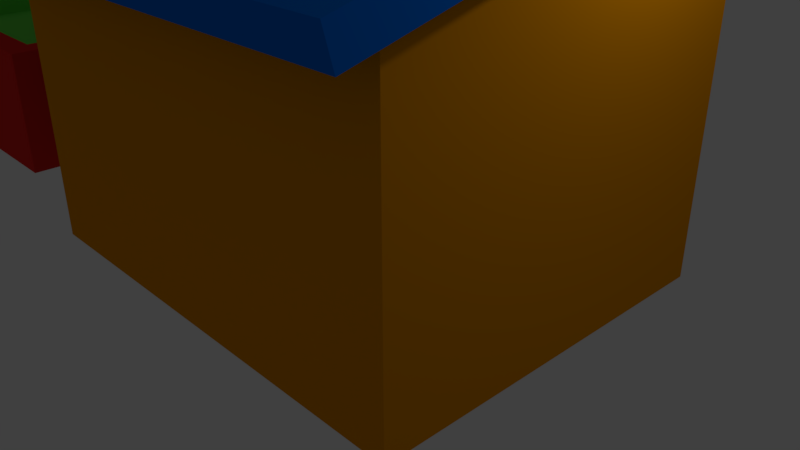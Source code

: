 # Source: NewPowerHouse_2_.blend  (saved by Blender 2.79.0; exported with 4.5.12 LTS)
import bpy
from mathutils import Matrix  # noqa: F401  (used for matrix-valued properties, if any)

bpy.ops.wm.read_factory_settings(use_empty=True)
scene = bpy.context.scene
scene.name = 'Scene'

# ---- collections
col_collection_1 = bpy.data.collections.new('Collection 1'); scene.collection.children.link(col_collection_1)

# ---- materials (node trees are filled in below, after node groups)
mat_terrace_001 = bpy.data.materials.new('Terrace.001')
mat_terrace_001.alpha_threshold = 0.0
mat_terrace_001.use_transparent_shadow = False
mat_terrace_001.diffuse_color = (0.0, 0.1695, 0.8, 1.0)
mat_terrace_001.roughness = 0.5
mat_material_002 = bpy.data.materials.new('Material.002')
mat_material_002.alpha_threshold = 0.0
mat_material_002.use_transparent_shadow = False
mat_material_002.diffuse_color = (0.0, 0.0, 0.0, 1.0)
mat_material_002.roughness = 0.5
mat_material_003 = bpy.data.materials.new('Material.003')
mat_material_003.alpha_threshold = 0.0
mat_material_003.use_transparent_shadow = False
mat_material_003.diffuse_color = (0.01119, 0.7108, 0.8, 1.0)
mat_material_003.roughness = 0.5
mat_material_004 = bpy.data.materials.new('Material.004')
mat_material_004.alpha_threshold = 0.0
mat_material_004.use_transparent_shadow = False
mat_material_004.diffuse_color = (0.0331, 0.0331, 0.0331, 1.0)
mat_material_004.roughness = 0.5
mat_body = bpy.data.materials.new('Body')
mat_body.alpha_threshold = 0.0
mat_body.use_transparent_shadow = False
mat_body.diffuse_color = (0.8, 0.02715, 0.02118, 1.0)
mat_body.roughness = 0.5
mat_inner = bpy.data.materials.new('Inner')
mat_inner.alpha_threshold = 0.0
mat_inner.use_transparent_shadow = False
mat_inner.diffuse_color = (0.1768, 0.8, 0.09281, 1.0)
mat_inner.roughness = 0.5
mat_pipe = bpy.data.materials.new('Pipe')
mat_pipe.alpha_threshold = 0.0
mat_pipe.use_transparent_shadow = False
mat_pipe.diffuse_color = (0.06848, 0.2961, 0.04374, 1.0)
mat_pipe.roughness = 0.5
mat_pipe_001 = bpy.data.materials.new('Pipe.001')
mat_pipe_001.alpha_threshold = 0.0
mat_pipe_001.use_transparent_shadow = False
mat_pipe_001.diffuse_color = (0.06848, 0.2961, 0.04374, 1.0)
mat_pipe_001.roughness = 0.5
mat_circuit = bpy.data.materials.new('Circuit')
mat_circuit.alpha_threshold = 0.0
mat_circuit.use_transparent_shadow = False
mat_circuit.diffuse_color = (0.05497, 0.05497, 0.05497, 1.0)
mat_circuit.roughness = 0.5
mat_base = bpy.data.materials.new('Base')
mat_base.alpha_threshold = 0.0
mat_base.use_transparent_shadow = False
mat_base.diffuse_color = (0.9699, 0.8857, 0.02935, 1.0)
mat_base.roughness = 0.5
mat_top = bpy.data.materials.new('Top')
mat_top.alpha_threshold = 0.0
mat_top.use_transparent_shadow = False
mat_top.diffuse_color = (0.02365, 0.02365, 0.02365, 1.0)
mat_top.roughness = 0.5
mat_building = bpy.data.materials.new('Building')
mat_building.alpha_threshold = 0.0
mat_building.use_transparent_shadow = False
mat_building.diffuse_color = (0.8, 0.2913, 0.0, 1.0)
mat_building.roughness = 0.5
mat_windows = bpy.data.materials.new('Windows')
mat_windows.alpha_threshold = 0.0
mat_windows.use_transparent_shadow = False
mat_windows.diffuse_color = (0.0272, 0.1025, 0.8, 1.0)
mat_windows.roughness = 0.5
mat_door = bpy.data.materials.new('Door')
mat_door.alpha_threshold = 0.0
mat_door.use_transparent_shadow = False
mat_door.diffuse_color = (0.003258, 0.8, 0.0, 1.0)
mat_door.roughness = 0.5
mat_door_border = bpy.data.materials.new('Door_Border')
mat_door_border.alpha_threshold = 0.0
mat_door_border.use_transparent_shadow = False
mat_door_border.diffuse_color = (0.0005154, 0.0005154, 0.0005154, 1.0)
mat_door_border.roughness = 0.5
mat_window_border = bpy.data.materials.new('Window_Border')
mat_window_border.alpha_threshold = 0.0
mat_window_border.use_transparent_shadow = False
mat_window_border.diffuse_color = (0.01002, 0.01002, 0.01002, 1.0)
mat_window_border.roughness = 0.5
mat_terrace = bpy.data.materials.new('Terrace')
mat_terrace.alpha_threshold = 0.0
mat_terrace.use_transparent_shadow = False
mat_terrace.diffuse_color = (0.02695, 0.1038, 0.4292, 1.0)
mat_terrace.roughness = 0.5
mat_front_border = bpy.data.materials.new('Front_Border')
mat_front_border.alpha_threshold = 0.0
mat_front_border.use_transparent_shadow = False
mat_front_border.diffuse_color = (0.8, 0.291, 0.0, 1.0)
mat_front_border.roughness = 0.5

# ---- material node trees

# ---- world
world_world = bpy.data.worlds.new('World'); scene.world = world_world
world_world.color = (0.05088, 0.05088, 0.05088)
world_world.use_sun_shadow = False
world_world.sun_shadow_jitter_overblur = 0.0
world_world.cycles.sampling_method = 'MANUAL'

# ---- cameras
cam_camera = bpy.data.cameras.new('Camera')
cam_camera.clip_end = 100.0
cam_camera.lens = 35.0
cam_camera.sensor_width = 32.0
cam_camera.sensor_height = 18.0
cam_camera.ortho_scale = 7.314
cam_camera.dof.focus_distance = 0.0
cam_camera.dof.aperture_fstop = 128.0

# ---- lights
light_lamp = bpy.data.lights.new('Lamp', 'POINT')
light_lamp.transmission_factor = 0.0
light_lamp.cutoff_distance = 30.0
light_lamp.energy = 100.0
light_lamp.shadow_buffer_clip_start = 1.001
light_lamp.shadow_soft_size = 0.1
light_lamp.shadow_maximum_resolution = 0.006
light_lamp.use_absolute_resolution = True

# ---- meshes
me_cube = bpy.data.meshes.new('Cube')
me_cube.from_pydata([(-1.0, -1.0, -1.0), (-1.0, -1.0, 1.0), (-1.0, 1.0, -1.0), (-1.0, 1.0, 1.0), (1.0, -1.0, -1.0), (1.0, -1.0, 1.0), (1.0, 1.0, -1.0), (1.0, 1.0, 1.0), (-0.9074, -0.9074, 1.0), (-0.9074, 0.9074, 1.0), (0.9074, 0.9074, 1.0), (0.9074, -0.9074, 1.0), (-0.9074, -0.9074, -0.3421), (-0.9074, 0.9074, -0.3421), (0.9074, 0.9074, -0.3421), (0.9074, -0.9074, -0.3421)], [], [(0, 1, 3, 2), (2, 3, 7, 6), (6, 7, 5, 4), (4, 5, 1, 0), (2, 6, 4, 0), (1, 5, 11, 8), (11, 10, 14, 15), (7, 3, 9, 10), (5, 7, 10, 11), (3, 1, 8, 9), (14, 13, 12, 15), (9, 8, 12, 13), (8, 11, 15, 12), (10, 9, 13, 14)])
me_cube.materials.append(mat_terrace_001)
me_cube.use_remesh_preserve_volume = False
me_cube.use_remesh_preserve_attributes = False
me_cube.use_mirror_vertex_groups = False
me_cube.update()
me_cylinder_007 = bpy.data.meshes.new('Cylinder.007')
me_cylinder_007.from_pydata([(0.0, 1.0, -1.0), (0.0, 1.0, 1.0), (0.9511, 0.309, -1.0), (0.9511, 0.309, 1.0), (0.5878, -0.809, -1.0), (0.5878, -0.809, 1.0), (-0.5878, -0.809, -1.0), (-0.5878, -0.809, 1.0), (-0.9511, 0.309, -1.0), (-0.9511, 0.309, 1.0)], [], [(0, 1, 3, 2), (2, 3, 5, 4), (4, 5, 7, 6), (3, 1, 9, 7, 5), (6, 7, 9, 8), (8, 9, 1, 0), (0, 2, 4, 6, 8)])
me_cylinder_007.materials.append(mat_material_002)
me_cylinder_007.use_remesh_preserve_volume = False
me_cylinder_007.use_remesh_preserve_attributes = False
me_cylinder_007.use_mirror_vertex_groups = False
me_cylinder_007.update()
me_cylinder_006 = bpy.data.meshes.new('Cylinder.006')
me_cylinder_006.from_pydata([(0.0, 1.0, -1.0), (0.0, 1.0, 1.0), (0.9511, 0.309, -1.0), (0.9511, 0.309, 1.0), (0.5878, -0.809, -1.0), (0.5878, -0.809, 1.0), (-0.5878, -0.809, -1.0), (-0.5878, -0.809, 1.0), (-0.9511, 0.309, -1.0), (-0.9511, 0.309, 1.0)], [], [(0, 1, 3, 2), (2, 3, 5, 4), (4, 5, 7, 6), (3, 1, 9, 7, 5), (6, 7, 9, 8), (8, 9, 1, 0), (0, 2, 4, 6, 8)])
me_cylinder_006.materials.append(mat_material_002)
me_cylinder_006.use_remesh_preserve_volume = False
me_cylinder_006.use_remesh_preserve_attributes = False
me_cylinder_006.use_mirror_vertex_groups = False
me_cylinder_006.update()
me_cube_007 = bpy.data.meshes.new('Cube.007')
me_cube_007.from_pydata([(-1.0, -1.0, -0.8809), (-1.0, -1.0, 0.3416), (-1.0, 1.0, -0.8809), (-1.0, 1.0, 0.3416), (1.0, -1.0, -0.8809), (1.0, -1.0, 0.3416), (1.0, 1.0, -0.8809), (1.0, 1.0, 0.3416)], [], [(0, 1, 3, 2), (2, 3, 7, 6), (6, 7, 5, 4), (4, 5, 1, 0), (2, 6, 4, 0), (7, 3, 1, 5)])
me_cube_007.materials.append(mat_material_003)
me_cube_007.use_remesh_preserve_volume = False
me_cube_007.use_remesh_preserve_attributes = False
me_cube_007.use_mirror_vertex_groups = False
me_cube_007.update()
me_cylinder_005 = bpy.data.meshes.new('Cylinder.005')
me_cylinder_005.from_pydata([(0.0, 1.0, -1.0), (0.0, 1.0, 1.0), (0.9511, 0.309, -1.0), (0.9511, 0.309, 1.0), (0.5878, -0.809, -1.0), (0.5878, -0.809, 1.0), (-0.5878, -0.809, -1.0), (-0.5878, -0.809, 1.0), (-0.9511, 0.309, -1.0), (-0.9511, 0.309, 1.0), (-5.423e-09, 0.5451, -0.1817), (-5.423e-09, 0.5451, 0.1817), (0.5184, 0.1684, 0.1817), (0.5184, 0.1684, -0.1817), (0.3204, -0.441, 0.1817), (0.3204, -0.441, -0.1817), (-0.3204, -0.441, 0.1817), (-0.3204, -0.441, -0.1817), (-0.5184, 0.1684, 0.1817), (-0.5184, 0.1684, -0.1817)], [], [(11, 1, 3, 12), (12, 3, 5, 14), (14, 5, 7, 16), (3, 1, 9, 7, 5), (16, 7, 9, 18), (18, 9, 1, 11), (0, 2, 4, 6, 8), (8, 19, 10, 0), (19, 18, 11, 10), (6, 17, 19, 8), (17, 16, 18, 19), (4, 15, 17, 6), (15, 14, 16, 17), (2, 13, 15, 4), (13, 12, 14, 15), (0, 10, 13, 2), (10, 11, 12, 13)])
me_cylinder_005.materials.append(mat_material_004)
me_cylinder_005.use_remesh_preserve_volume = False
me_cylinder_005.use_remesh_preserve_attributes = False
me_cylinder_005.use_mirror_vertex_groups = False
me_cylinder_005.update()
me_cube_006 = bpy.data.meshes.new('Cube.006')
me_cube_006.from_pydata([(-1.0, -1.0, -1.0), (-1.0, -1.0, 1.0), (-1.0, 1.0, -1.0), (-1.0, 1.0, 1.0), (1.0, -1.0, -1.0), (1.0, -1.0, 1.0), (1.0, 1.0, -1.0), (1.0, 1.0, 1.0), (-0.8219, -0.8219, 1.0), (-0.8219, 0.8219, 1.0), (0.8219, 0.8219, 1.0), (0.8219, -0.8219, 1.0), (-0.8219, -0.8219, 0.6643), (-0.8219, 0.8219, 0.6643), (0.8219, 0.8219, 0.6643), (0.8219, -0.8219, 0.6643)], [], [(0, 1, 3, 2), (2, 3, 7, 6), (6, 7, 5, 4), (4, 5, 1, 0), (2, 6, 4, 0), (7, 3, 9, 10), (11, 10, 14, 15), (5, 7, 10, 11), (3, 1, 8, 9), (1, 5, 11, 8), (14, 13, 12, 15), (9, 8, 12, 13), (8, 11, 15, 12), (10, 9, 13, 14)])
me_cube_006.polygons.foreach_set('material_index', [0, 0, 0, 0, 0, 0, 1, 0, 0, 0, 1, 1, 1, 1])
me_cube_006.materials.append(mat_body)
me_cube_006.materials.append(mat_inner)
me_cube_006.use_remesh_preserve_volume = False
me_cube_006.use_remesh_preserve_attributes = False
me_cube_006.use_mirror_vertex_groups = False
me_cube_006.update()
me_cylinder_004 = bpy.data.meshes.new('Cylinder.004')
me_cylinder_004.from_pydata([(0.0, 1.0, -1.0), (0.0, 1.0, 1.0), (0.9511, 0.309, -1.0), (0.9511, 0.309, 1.0), (0.5878, -0.809, -1.0), (0.5878, -0.809, 1.0), (-0.5878, -0.809, -1.0), (-0.5878, -0.809, 1.0), (-0.9511, 0.309, -1.0), (-0.9511, 0.309, 1.0)], [], [(0, 1, 3, 2), (2, 3, 5, 4), (4, 5, 7, 6), (3, 1, 9, 7, 5), (6, 7, 9, 8), (8, 9, 1, 0), (0, 2, 4, 6, 8)])
me_cylinder_004.materials.append(mat_pipe)
me_cylinder_004.use_remesh_preserve_volume = False
me_cylinder_004.use_remesh_preserve_attributes = False
me_cylinder_004.use_mirror_vertex_groups = False
me_cylinder_004.update()
me_cylinder_003 = bpy.data.meshes.new('Cylinder.003')
me_cylinder_003.from_pydata([(0.0, 1.0, -1.0), (0.0, 1.0, 1.0), (0.9511, 0.309, -1.0), (0.9511, 0.309, 1.0), (0.5878, -0.809, -1.0), (0.5878, -0.809, 1.0), (-0.5878, -0.809, -1.0), (-0.5878, -0.809, 1.0), (-0.9511, 0.309, -1.0), (-0.9511, 0.309, 1.0)], [], [(0, 1, 3, 2), (2, 3, 5, 4), (4, 5, 7, 6), (3, 1, 9, 7, 5), (6, 7, 9, 8), (8, 9, 1, 0), (0, 2, 4, 6, 8)])
me_cylinder_003.materials.append(mat_material_002)
me_cylinder_003.use_remesh_preserve_volume = False
me_cylinder_003.use_remesh_preserve_attributes = False
me_cylinder_003.use_mirror_vertex_groups = False
me_cylinder_003.update()
me_cylinder_002 = bpy.data.meshes.new('Cylinder.002')
me_cylinder_002.from_pydata([(0.0, 1.0, -1.0), (0.0, 1.0, 1.0), (0.9511, 0.309, -1.0), (0.9511, 0.309, 1.0), (0.5878, -0.809, -1.0), (0.5878, -0.809, 1.0), (-0.5878, -0.809, -1.0), (-0.5878, -0.809, 1.0), (-0.9511, 0.309, -1.0), (-0.9511, 0.309, 1.0)], [], [(0, 1, 3, 2), (2, 3, 5, 4), (4, 5, 7, 6), (3, 1, 9, 7, 5), (6, 7, 9, 8), (8, 9, 1, 0), (0, 2, 4, 6, 8)])
me_cylinder_002.materials.append(mat_material_002)
me_cylinder_002.use_remesh_preserve_volume = False
me_cylinder_002.use_remesh_preserve_attributes = False
me_cylinder_002.use_mirror_vertex_groups = False
me_cylinder_002.update()
me_cylinder = bpy.data.meshes.new('Cylinder')
me_cylinder.from_pydata([(0.0, 1.0, -1.0), (0.0, 1.0, 1.0), (0.9511, 0.309, -1.0), (0.9511, 0.309, 1.0), (0.5878, -0.809, -1.0), (0.5878, -0.809, 1.0), (-0.5878, -0.809, -1.0), (-0.5878, -0.809, 1.0), (-0.9511, 0.309, -1.0), (-0.9511, 0.309, 1.0)], [], [(0, 1, 3, 2), (2, 3, 5, 4), (4, 5, 7, 6), (3, 1, 9, 7, 5), (6, 7, 9, 8), (8, 9, 1, 0), (0, 2, 4, 6, 8)])
me_cylinder.materials.append(mat_pipe_001)
me_cylinder.use_remesh_preserve_volume = False
me_cylinder.use_remesh_preserve_attributes = False
me_cylinder.use_mirror_vertex_groups = False
me_cylinder.update()
me_cube_005 = bpy.data.meshes.new('Cube.005')
me_cube_005.from_pydata([(-1.0, -1.0, -1.0), (-1.0, -1.0, 1.0), (-1.0, 1.0, -1.0), (-1.0, 1.0, 1.0), (1.0, -1.0, -1.0), (1.0, -1.0, 1.0), (1.0, 1.0, -1.0), (1.0, 1.0, 1.0)], [], [(0, 1, 3, 2), (2, 3, 7, 6), (6, 7, 5, 4), (4, 5, 1, 0), (2, 6, 4, 0), (7, 3, 1, 5)])
me_cube_005.materials.append(mat_circuit)
me_cube_005.use_remesh_preserve_volume = False
me_cube_005.use_remesh_preserve_attributes = False
me_cube_005.use_mirror_vertex_groups = False
me_cube_005.update()
me_cube_004 = bpy.data.meshes.new('Cube.004')
me_cube_004.from_pydata([(-1.0, -1.0, -1.0), (-1.0, -1.0, 1.0), (-1.0, 1.0, -1.0), (-1.0, 1.0, 1.0), (1.0, -1.0, -1.0), (1.0, -1.0, 1.0), (1.0, 1.0, -1.0), (1.0, 1.0, 1.0), (-0.7107, -0.7107, 1.0), (-0.7107, 0.7107, 1.0), (0.7107, 0.7107, 1.0), (0.7107, -0.7107, 1.0), (-0.7107, -0.7107, 0.009701), (-0.7107, 0.7107, 0.009701), (0.7107, 0.7107, 0.009701), (0.7107, -0.7107, 0.009701), (-1.265, -1.265, 1.142), (-1.265, 1.265, 1.142), (1.265, 1.265, 1.142), (1.265, -1.265, 1.142), (-0.899, -0.899, 1.142), (-0.899, 0.899, 1.142), (0.899, 0.899, 1.142), (0.899, -0.899, 1.142), (-1.265, -1.265, 1.382), (-1.265, 1.265, 1.382), (1.265, 1.265, 1.382), (1.265, -1.265, 1.382), (-0.899, -0.899, 1.382), (-0.899, 0.899, 1.382), (0.899, 0.899, 1.382), (0.899, -0.899, 1.382), (-0.8368, -0.8368, 0.05441), (-0.8368, -0.8368, 0.6123), (-0.8368, 0.8368, 0.6123), (-0.8368, 0.8368, 0.05441), (0.8368, 0.8368, 0.6123), (0.8368, 0.8368, 0.05441), (0.8368, -0.8368, 0.6123), (0.8368, -0.8368, 0.05441)], [], [(33, 1, 3, 34), (34, 3, 7, 36), (36, 7, 5, 38), (38, 5, 1, 33), (2, 6, 4, 0), (9, 10, 22, 21), (9, 8, 12, 13), (11, 8, 20, 23), (5, 7, 18, 19), (8, 9, 21, 20), (14, 13, 12, 15), (8, 11, 15, 12), (10, 9, 13, 14), (11, 10, 14, 15), (17, 16, 24, 25), (19, 18, 26, 27), (20, 21, 29, 28), (22, 23, 31, 30), (3, 1, 16, 17), (1, 5, 19, 16), (7, 3, 17, 18), (10, 11, 23, 22), (27, 26, 30, 31), (25, 24, 28, 29), (24, 27, 31, 28), (26, 25, 29, 30), (23, 20, 28, 31), (21, 22, 30, 29), (16, 19, 27, 24), (18, 17, 25, 26), (4, 39, 32, 0), (39, 38, 33, 32), (6, 37, 39, 4), (37, 36, 38, 39), (2, 35, 37, 6), (35, 34, 36, 37), (0, 32, 35, 2), (32, 33, 34, 35)])
me_cube_004.polygons.foreach_set('material_index', [0, 0, 0, 0, 0, 1, 0, 1, 1, 1, 0, 0, 0, 0, 1, 1, 1, 1, 1, 1, 1, 1, 1, 1, 1, 1, 1, 1, 1, 1, 0, 0, 0, 0, 0, 0, 0, 0])
me_cube_004.materials.append(mat_base)
me_cube_004.materials.append(mat_top)
me_cube_004.use_remesh_preserve_volume = False
me_cube_004.use_remesh_preserve_attributes = False
me_cube_004.use_mirror_vertex_groups = False
me_cube_004.update()
me_cube_003 = bpy.data.meshes.new('Cube.003')
me_cube_003.from_pydata([(-1.0, -1.0, -1.0), (-1.0, -1.0, 0.5451), (1.0, -1.0, -1.0), (1.0, -1.0, 0.5451), (-0.9122, -0.9122, 0.5451), (-0.9122, 0.9122, 1.0), (0.9122, 0.9122, 1.0), (0.9122, -0.9122, 0.2085), (-0.9122, -0.9122, 0.5215), (-0.9122, 0.9122, 0.8581), (0.9122, 0.9122, 0.8581), (0.9122, -0.9122, 0.5215), (-0.9132, 1.0, -0.9132), (-1.0, 0.9132, -1.0), (-0.9132, 1.0, 0.9132), (-1.0, 0.9132, 1.0), (0.9132, 1.0, -0.9132), (1.0, 0.9132, -1.0), (1.0, 0.9132, 1.0), (0.9132, 1.0, 0.9132), (-1.0, -1.0, 0.0), (1.0, -1.0, 0.0), (-0.9132, 1.0, 0.0), (-1.0, 0.9132, 0.0), (1.0, 0.9132, 0.0), (0.9132, 1.0, 0.0), (-0.25, -1.0, -1.0), (-0.25, -1.0, 0.5451), (-0.2281, 0.9122, 1.0), (-0.2281, -0.9122, 0.5451), (-0.2281, 0.9122, 0.8581), (-0.2281, -0.9122, 0.5215), (-0.25, 0.9132, -1.0), (-0.2283, 1.0, -0.9132), (-0.25, 0.9132, 1.0), (-0.2283, 1.0, 0.9132), (-0.25, -1.0, 0.0), (-0.2283, 1.0, 0.0), (0.2188, -1.0, -1.0), (0.1995, 0.9122, 1.0), (0.1995, 0.9122, 0.8581), (0.1998, 1.0, -0.9132), (0.2188, 0.9132, 1.0), (0.1998, 1.0, 0.0), (0.2188, -1.0, 0.5451), (0.1995, -0.9122, 0.5451), (0.1995, -0.9122, 0.5215), (0.2188, 0.9132, -1.0), (0.1998, 1.0, 0.9132), (0.2188, -1.0, 0.0), (-0.2089, 1.0, -0.07813), (-0.2089, 1.0, -0.9085), (0.1804, 1.0, -0.9085), (0.1804, 1.0, -0.07813), (-0.2089, 0.958, -0.07813), (-0.2089, 0.958, -0.9085), (0.1804, 0.958, -0.9085), (0.1804, 0.958, -0.07813), (-0.4375, -1.0, 0.5451), (-0.3991, -0.9122, 0.5451), (-0.3991, -0.9122, 0.5215), (-0.4375, 0.9132, -1.0), (-0.3995, 1.0, 0.9132), (-0.4375, -1.0, 0.0), (-0.4375, -1.0, -1.0), (-0.3991, 0.9122, 1.0), (-0.3991, 0.9122, 0.8581), (-0.3995, 1.0, -0.9132), (-0.4375, 0.9132, 1.0), (-0.3995, 1.0, 0.0), (-0.8594, -1.0, 0.5451), (-0.7839, -0.9122, 0.5451), (-0.7839, -0.9122, 0.4032), (-0.8594, 0.9132, -1.0), (-0.7848, 1.0, 0.9132), (-0.8594, -1.0, 0.0), (-0.8594, -1.0, -1.0), (-0.7839, 0.9122, 1.0), (-0.7839, 0.9122, 0.8581), (-0.7848, 1.0, -0.9132), (-0.8594, 0.9132, 1.0), (-0.7848, 1.0, 0.0), (1.0, -1.0, -0.5), (-0.9132, 1.0, -0.4566), (1.0, 0.9132, -0.5), (-1.0, -1.0, -0.5), (-1.0, 0.9132, -0.5), (0.9132, 1.0, -0.4566), (-0.2283, 1.0, -0.4566), (-0.25, -1.0, -0.5), (0.2188, -1.0, -0.5), (0.1998, 1.0, -0.4566), (-0.2089, 1.0, -0.4933), (0.1804, 1.0, -0.4933), (-0.2089, 0.958, -0.4933), (0.1804, 0.958, -0.4933), (-0.3995, 1.0, -0.4566), (-0.4375, -1.0, -0.5), (-0.7848, 1.0, -0.4566), (-0.8594, -1.0, -0.5), (-0.7848, 0.9556, 0.0), (-0.3995, 0.9556, 0.0), (-0.3995, 0.9556, -0.4566), (-0.7848, 0.9556, -0.4566), (-1.0, -1.0, -0.275), (-1.0, 0.9132, -0.275), (0.9132, 1.0, -0.2511), (1.0, -1.0, -0.275), (-0.9132, 1.0, -0.2511), (1.0, 0.9132, -0.275), (-0.2283, 1.0, -0.2511), (-0.25, -1.0, -0.275), (0.2188, -1.0, -0.275), (0.1998, 1.0, -0.2511), (-0.2089, 1.0, -0.3065), (0.1804, 1.0, -0.3065), (-0.2089, 0.958, -0.3065), (0.1804, 0.958, -0.3065), (-0.3995, 1.0, -0.2511), (-0.4375, -1.0, -0.275), (-0.7848, 1.0, -0.2511), (-0.8594, -1.0, -0.275), (-0.3995, 0.9556, -0.2511), (-0.7848, 0.9556, -0.2511), (-1.0, -1.0, -0.2375), (-1.0, 0.9132, -0.2375), (0.9132, 1.0, -0.2169), (1.0, -1.0, -0.2375), (-0.9132, 1.0, -0.2169), (1.0, 0.9132, -0.2375), (-0.2283, 1.0, -0.2169), (-0.25, -1.0, -0.2375), (0.2188, -1.0, -0.2375), (0.1998, 1.0, -0.2169), (-0.2089, 1.0, -0.2753), (0.1804, 1.0, -0.2753), (-0.2089, 0.958, -0.2753), (0.1804, 0.958, -0.2753), (-0.3995, 1.0, -0.2169), (-0.4375, -1.0, -0.2375), (-0.7848, 1.0, -0.2169), (-0.8594, -1.0, -0.2375), (-0.3995, 0.9556, -0.2169), (-0.7848, 0.9556, -0.2169), (-0.6695, -1.0, -1.0), (-0.6108, 0.9122, 1.0), (-0.6108, 0.9122, 0.5215), (-0.6114, 1.0, -0.9132), (-0.6695, 0.9132, 1.0), (-0.6114, 1.0, 0.0), (-0.6695, -1.0, 0.5451), (-0.6108, -0.9122, 0.5451), (-0.6108, -0.9122, 0.5215), (-0.6695, 0.9132, -1.0), (-0.6114, 1.0, 0.9132), (-0.6695, -1.0, 0.0), (-0.6695, -1.0, -0.5), (-0.6114, 1.0, -0.4566), (-0.6114, 0.9556, 0.0), (-0.6114, 0.9556, -0.4566), (-0.6114, 0.9556, -0.2511), (-0.6695, -1.0, -0.275), (-0.6114, 0.9556, -0.2169), (-0.6695, -1.0, -0.2375), (-0.6339, -1.0, -1.0), (-0.5782, 0.9122, 1.0), (-0.5782, 0.9122, 0.8581), (-0.5788, 1.0, -0.9132), (-0.6339, 0.9132, 1.0), (-0.5788, 1.0, 0.0), (-0.5788, 1.0, -0.4566), (-0.5788, 0.9556, 0.0), (-0.5788, 0.9556, -0.4566), (-0.5788, 0.9556, -0.2511), (-0.5788, 0.9556, -0.2169), (-0.6339, -1.0, 0.5451), (-0.5782, -0.9122, 0.5451), (-0.5782, -0.9122, 0.4032), (-0.6339, 0.9132, -1.0), (-0.5788, 1.0, 0.9132), (-0.6339, -1.0, 0.0), (-0.6339, -1.0, -0.5), (-0.6339, -1.0, -0.275), (-0.6339, -1.0, -0.2375), (-0.3995, 0.9771, -0.2169), (-0.3995, 0.9771, -0.2511), (-0.7848, 0.9771, -0.2169), (-0.7848, 0.9771, -0.2511), (-0.5788, 0.9771, -0.2511), (-0.5788, 0.9771, -0.2169), (-0.6114, 0.9771, -0.2511), (-0.6114, 0.9771, -0.2169), (-0.6114, 0.9771, -0.4566), (-0.6114, 0.9771, 0.0), (-0.5788, 0.9771, 0.0), (-0.5788, 0.9771, -0.4566), (-0.4316, 0.9632, 0.002238), (-0.4316, 0.9632, -0.4678), (-0.3991, 0.9632, 0.002238), (-0.3991, 0.9632, -0.4678), (-0.3991, 0.9984, -0.4678), (-0.4316, 0.9984, -0.4678), (-0.4316, 0.9984, 0.002238), (-0.3991, 0.9984, 0.002238), (-0.7856, 0.9632, 0.002238), (-0.7856, 0.9632, -0.4678), (-0.753, 0.9632, 0.002238), (-0.753, 0.9632, -0.4678), (-0.753, 0.9984, -0.4678), (-0.7856, 0.9984, -0.4678), (-0.7856, 0.9984, 0.002238), (-0.753, 0.9984, 0.002238), (-0.4319, 0.9632, -0.4168), (-0.756, 0.9632, -0.4168), (-0.4319, 0.9632, -0.4562), (-0.756, 0.9632, -0.4562), (-0.756, 0.9984, -0.4562), (-0.756, 0.9984, -0.4168), (-0.4319, 0.9984, -0.4168), (-0.4319, 0.9984, -0.4562), (-0.4319, 0.9632, 0.0004021), (-0.756, 0.9632, 0.0004021), (-0.4319, 0.9632, -0.03895), (-0.756, 0.9632, -0.03895), (-0.756, 0.9984, -0.03895), (-0.756, 0.9984, 0.0004021), (-0.4319, 0.9984, 0.0004021), (-0.4319, 0.9984, -0.03895)], [], [(43, 48, 19, 25), (15, 1, 4, 5), (3, 18, 6, 7), (75, 70, 1, 20), (20, 1, 15, 23), (5, 4, 8, 9), (80, 15, 5, 77), (44, 3, 7, 45), (24, 18, 3, 21), (78, 9, 8, 72), (45, 7, 11, 46), (77, 5, 9, 78), (7, 6, 10, 11), (83, 12, 13, 86), (73, 13, 12, 79), (42, 18, 19, 48), (84, 17, 16, 87), (47, 17, 2, 38), (18, 24, 25, 19), (14, 22, 23, 15), (129, 24, 21, 127), (124, 20, 23, 125), (141, 75, 20, 124), (133, 43, 25, 126), (138, 69, 37, 130), (132, 49, 36, 131), (61, 32, 26, 64), (68, 34, 35, 62), (47, 32, 33, 41), (39, 28, 30, 40), (59, 29, 31, 60), (40, 30, 31, 46), (58, 27, 29, 59), (42, 34, 28, 39), (49, 44, 27, 36), (69, 62, 35, 37), (21, 3, 44, 49), (18, 42, 39, 6), (10, 40, 46, 11), (6, 39, 40, 10), (17, 47, 41, 16), (127, 21, 49, 132), (91, 41, 52, 93), (32, 47, 38, 26), (34, 42, 48, 35), (29, 45, 46, 31), (27, 44, 45, 29), (37, 35, 48, 43), (50, 53, 57, 54), (37, 43, 53, 50), (41, 33, 51, 52), (130, 37, 50, 134), (136, 54, 57, 137), (134, 50, 54, 136), (93, 52, 56, 95), (52, 51, 55, 56), (169, 179, 62, 69), (175, 58, 59, 176), (176, 59, 60, 177), (168, 68, 62, 179), (178, 61, 64, 164), (169, 69, 101, 171), (131, 36, 63, 139), (32, 61, 67, 33), (28, 65, 66, 30), (30, 66, 60, 31), (34, 68, 65, 28), (36, 27, 58, 63), (128, 22, 81, 140), (13, 73, 76, 0), (15, 80, 74, 14), (4, 71, 72, 8), (1, 70, 71, 4), (22, 14, 74, 81), (163, 155, 75, 141), (153, 73, 79, 147), (145, 77, 78, 146), (146, 78, 72, 152), (148, 80, 77, 145), (155, 150, 70, 75), (144, 156, 99, 76), (12, 83, 98, 79), (26, 89, 97, 64), (167, 170, 96, 67), (115, 93, 95, 117), (51, 92, 94, 55), (55, 94, 95, 56), (33, 88, 92, 51), (113, 91, 93, 115), (2, 82, 90, 38), (38, 90, 89, 26), (67, 96, 88, 33), (41, 91, 87, 16), (76, 99, 85, 0), (0, 85, 86, 13), (17, 84, 82, 2), (109, 84, 87, 106), (108, 83, 86, 105), (174, 171, 101, 142), (140, 81, 100, 143), (118, 96, 102, 122), (157, 98, 103, 159), (138, 118, 122, 142), (98, 120, 123, 103), (172, 173, 122, 102), (128, 108, 105, 125), (129, 109, 106, 126), (133, 113, 115, 135), (135, 115, 117, 137), (156, 161, 121, 99), (83, 108, 120, 98), (89, 111, 119, 97), (92, 114, 116, 94), (94, 116, 117, 95), (88, 110, 114, 92), (82, 107, 112, 90), (90, 112, 111, 89), (96, 118, 110, 88), (91, 113, 106, 87), (99, 121, 104, 85), (85, 104, 105, 86), (84, 109, 107, 82), (53, 135, 137, 57), (43, 133, 135, 53), (24, 129, 126, 25), (22, 128, 125, 23), (69, 138, 142, 101), (120, 140, 143, 123), (160, 123, 187, 190), (161, 163, 141, 121), (108, 128, 140, 120), (111, 131, 139, 119), (114, 134, 136, 116), (116, 136, 137, 117), (110, 130, 134, 114), (107, 127, 132, 112), (112, 132, 131, 111), (118, 138, 130, 110), (113, 133, 126, 106), (121, 141, 124, 104), (104, 124, 125, 105), (109, 129, 127, 107), (182, 183, 163, 161), (162, 158, 193, 191), (181, 182, 161, 156), (103, 123, 160, 159), (170, 157, 159, 172), (143, 100, 158, 162), (79, 98, 157, 147), (164, 181, 156, 144), (180, 175, 150, 155), (168, 148, 145, 165), (166, 146, 152, 177), (165, 145, 146, 166), (178, 153, 147, 167), (183, 180, 155, 163), (81, 149, 158, 100), (73, 153, 144, 76), (80, 148, 154, 74), (71, 151, 152, 72), (70, 150, 151, 71), (81, 74, 154, 149), (139, 63, 180, 183), (61, 178, 167, 67), (65, 165, 166, 66), (66, 166, 177, 60), (68, 168, 165, 65), (63, 58, 175, 180), (64, 97, 181, 164), (96, 170, 172, 102), (97, 119, 182, 181), (119, 139, 183, 182), (143, 162, 191, 186), (171, 174, 189, 194), (172, 159, 192, 195), (147, 157, 170, 167), (149, 169, 171, 158), (153, 178, 164, 144), (148, 168, 179, 154), (151, 176, 177, 152), (150, 175, 176, 151), (149, 154, 179, 169), (188, 189, 184, 185), (187, 186, 191, 190), (190, 191, 189, 188), (192, 190, 188, 195), (191, 193, 194, 189), (159, 160, 190, 192), (142, 122, 185, 184), (158, 171, 194, 193), (173, 172, 195, 188), (174, 142, 184, 189), (122, 173, 188, 185), (123, 143, 186, 187), (197, 196, 202, 201), (198, 199, 200, 203), (201, 202, 203, 200), (205, 204, 210, 209), (206, 207, 208, 211), (209, 210, 211, 208), (213, 212, 218, 217), (214, 215, 216, 219), (217, 218, 219, 216), (221, 220, 226, 225), (222, 223, 224, 227), (225, 226, 227, 224)])
me_cube_003.polygons.foreach_set('material_index', [0, 5, 5, 0, 0, 5, 0, 5, 0, 5, 5, 5, 5, 6, 6, 6, 6, 0, 6, 6, 0, 0, 0, 0, 0, 0, 0, 6, 6, 5, 5, 5, 5, 0, 0, 0, 0, 0, 5, 5, 6, 0, 3, 0, 6, 5, 5, 0, 3, 3, 0, 3, 2, 3, 3, 3, 0, 5, 5, 6, 0, 0, 0, 6, 5, 5, 0, 0, 0, 0, 6, 5, 5, 0, 0, 6, 5, 5, 0, 0, 0, 0, 0, 0, 3, 3, 2, 3, 3, 0, 0, 0, 0, 0, 0, 0, 6, 6, 1, 0, 0, 0, 0, 0, 1, 6, 6, 3, 3, 0, 0, 0, 3, 2, 3, 0, 0, 0, 0, 0, 0, 0, 3, 3, 6, 6, 0, 0, 4, 0, 0, 0, 3, 2, 3, 0, 0, 0, 0, 0, 0, 0, 0, 4, 0, 1, 0, 1, 0, 0, 0, 0, 5, 5, 6, 0, 0, 0, 6, 5, 5, 0, 0, 6, 5, 5, 0, 0, 0, 0, 0, 0, 4, 4, 0, 0, 0, 0, 6, 5, 5, 0, 4, 4, 4, 4, 4, 4, 0, 0, 4, 4, 4, 0, 4, 4, 4, 4, 4, 4, 4, 4, 4, 4, 4, 4])
me_cube_003.materials.append(mat_building)
me_cube_003.materials.append(mat_windows)
me_cube_003.materials.append(mat_door)
me_cube_003.materials.append(mat_door_border)
me_cube_003.materials.append(mat_window_border)
me_cube_003.materials.append(mat_terrace)
me_cube_003.materials.append(mat_front_border)
me_cube_003.use_remesh_preserve_volume = False
me_cube_003.use_remesh_preserve_attributes = False
me_cube_003.use_mirror_vertex_groups = False
me_cube_003.update()

# ---- objects
ob_cube = bpy.data.objects.new('Cube', me_cube)
ob_pipeborder2_001 = bpy.data.objects.new('PipeBorder2.001', me_cylinder_007)
ob_pipeborder_001 = bpy.data.objects.new('PipeBorder.001', me_cylinder_006)
ob_tesla = bpy.data.objects.new('Tesla', me_cube_007)
ob_teslarod = bpy.data.objects.new('TeslaRod', me_cylinder_005)
ob_teslastand = bpy.data.objects.new('TeslaStand', me_cube_006)
ob_pipe_1 = bpy.data.objects.new('Pipe_1', me_cylinder_004)
ob_pipeborder = bpy.data.objects.new('PipeBorder', me_cylinder_003)
ob_pipeborder2 = bpy.data.objects.new('PipeBorder2', me_cylinder_002)
ob_pipe_2 = bpy.data.objects.new('Pipe_2', me_cylinder)
ob_top_circuit = bpy.data.objects.new('Top_Circuit', me_cube_005)
ob_chimney = bpy.data.objects.new('Chimney', me_cube_004)
ob_house = bpy.data.objects.new('House', me_cube_003)
ob_lamp = bpy.data.objects.new('Lamp', light_lamp)
ob_camera = bpy.data.objects.new('Camera', cam_camera)

# ---- transforms, parenting, visibility, modifiers, constraints
ob_cube.location = (0.0, 0.0, 4.731)
ob_cube.rotation_euler = (0.2618, 0.0, 0.0)
ob_cube.scale = (3.244, 3.244, 0.203)
ob_cube.lineart.crease_threshold = 0.0
ob_pipeborder2_001.location = (-5.195, -0.9576, 1.296)
ob_pipeborder2_001.rotation_euler = (-0.0, 1.571, 0.0)
ob_pipeborder2_001.scale = (0.7045, 0.7045, 0.1028)
ob_pipeborder2_001.lineart.crease_threshold = 0.0
ob_pipeborder_001.location = (-5.195, 0.8073, 1.296)
ob_pipeborder_001.rotation_euler = (-0.0, 1.571, 0.0)
ob_pipeborder_001.scale = (0.7045, 0.7045, 0.1028)
ob_pipeborder_001.lineart.crease_threshold = 0.0
ob_tesla.location = (-7.517, 0.0, 4.945)
ob_tesla.scale = (1.529, 1.529, 1.259)
ob_tesla.lineart.crease_threshold = 0.0
_m = ob_tesla.modifiers.new('Subsurf', 'SUBSURF')
_m.uv_smooth = 'PRESERVE_CORNERS'
_m.quality = 2
_m.levels = 3
_m.show_only_control_edges = False
ob_teslarod.location = (-7.478, 0.0, 2.955)
ob_teslarod.scale = (0.2209, 0.2209, 1.149)
ob_teslarod.lineart.crease_threshold = 0.0
ob_teslastand.location = (-7.326, 0.0, 1.068)
ob_teslastand.scale = (2.16, 2.16, 0.9135)
ob_teslastand.lineart.crease_threshold = 0.0
ob_pipe_1.location = (-3.834, 0.8073, 1.296)
ob_pipe_1.rotation_euler = (-0.0, 1.571, 0.0)
ob_pipe_1.scale = (0.5389, 0.5389, 1.694)
ob_pipe_1.lineart.crease_threshold = 0.0
ob_pipeborder.location = (-1.115, 0.8073, 1.296)
ob_pipeborder.rotation_euler = (-0.0, 1.571, 0.0)
ob_pipeborder.scale = (0.7045, 0.7045, 2.214)
ob_pipeborder.lineart.crease_threshold = 0.0
ob_pipeborder2.location = (-1.115, -0.9576, 1.296)
ob_pipeborder2.rotation_euler = (-0.0, 1.571, 0.0)
ob_pipeborder2.scale = (0.7045, 0.7045, 2.214)
ob_pipeborder2.lineart.crease_threshold = 0.0
ob_pipe_2.location = (-3.834, -0.9576, 1.296)
ob_pipe_2.rotation_euler = (-0.0, 1.571, 0.0)
ob_pipe_2.scale = (0.5389, 0.5389, 1.694)
ob_pipe_2.lineart.crease_threshold = 0.0
ob_top_circuit.location = (-1.252, -0.6773, 4.54)
ob_top_circuit.lineart.crease_threshold = 0.0
ob_chimney.location = (2.023, -1.504, 5.444)
ob_chimney.scale = (0.7271, 0.7271, 1.931)
ob_chimney.lineart.crease_threshold = 0.0
ob_house.location = (0.0, 0.0, 2.585)
ob_house.scale = (3.083, 2.552, 2.552)
ob_house.lineart.crease_threshold = 0.0
ob_lamp.location = (4.076, 1.005, 5.904)
ob_lamp.rotation_euler = (0.6503, 0.05522, 1.866)
ob_lamp.lock_rotations_4d = False
ob_lamp.empty_display_type = 'ARROWS'
ob_lamp.color = (0.0, 0.0, 0.0, 0.0)
ob_lamp.lineart.crease_threshold = 0.0
ob_camera.location = (7.481, -6.508, 5.344)
ob_camera.rotation_euler = (1.109, 0.0, 0.8149)
ob_camera.lock_rotations_4d = False
ob_camera.empty_display_type = 'ARROWS'
ob_camera.color = (0.0, 0.0, 0.0, 0.0)
ob_camera.display_type = 'WIRE'
ob_camera.lineart.crease_threshold = 0.0

# ---- collection membership
col_collection_1.objects.link(ob_cube)
col_collection_1.objects.link(ob_pipeborder2_001)
col_collection_1.objects.link(ob_pipeborder_001)
col_collection_1.objects.link(ob_tesla)
col_collection_1.objects.link(ob_teslarod)
col_collection_1.objects.link(ob_teslastand)
col_collection_1.objects.link(ob_pipe_1)
col_collection_1.objects.link(ob_pipeborder)
col_collection_1.objects.link(ob_pipeborder2)
col_collection_1.objects.link(ob_pipe_2)
col_collection_1.objects.link(ob_top_circuit)
col_collection_1.objects.link(ob_chimney)
col_collection_1.objects.link(ob_house)
col_collection_1.objects.link(ob_lamp)
col_collection_1.objects.link(ob_camera)

# ---- scene / render settings (as saved in the file)
scene.camera = ob_camera
scene.frame_start = 1; scene.frame_end = 250; scene.frame_set(1)
scene.render.engine = 'BLENDER_EEVEE_NEXT'
scene.render.resolution_percentage = 50
scene.render.dither_intensity = 0.0
scene.cycles.use_denoising = False
scene.cycles.samples = 128
scene.cycles.sampling_pattern = 'TABULATED_SOBOL'
scene.cycles.use_adaptive_sampling = False
scene.cycles.use_light_tree = False
scene.cycles.blur_glossy = 0.0
scene.cycles.sample_clamp_indirect = 0.0
scene.view_settings.view_transform = 'Standard'
bpy.context.view_layer.update()
